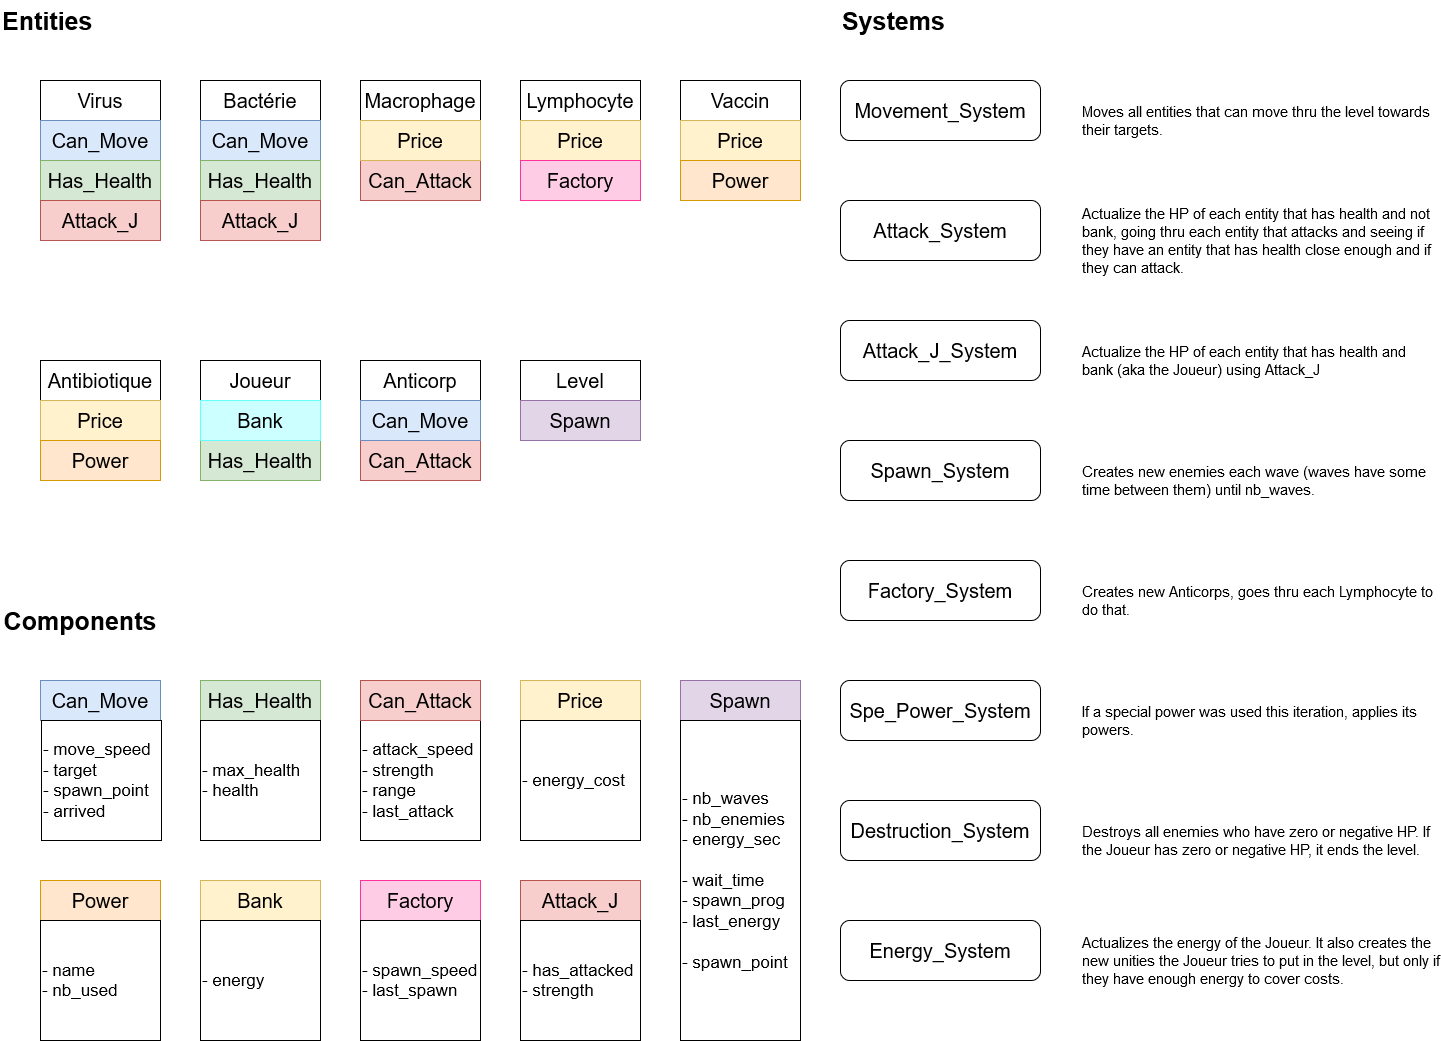

The diagram above was exported from draw.io. Its source (the exported page's mxGraphModel, read from the mxfile embedded in the PNG):
<mxGraphModel dx="2076" dy="1150" grid="1" gridSize="10" guides="1" tooltips="1" connect="1" arrows="1" fold="1" page="1" pageScale="1" pageWidth="827" pageHeight="1169" math="0" shadow="0">
  <root>
    <mxCell id="0" />
    <mxCell id="1" parent="0" />
    <mxCell id="giJbfaXBqf1r_9-0xiJY-1" value="&lt;div align=&quot;left&quot;&gt;&lt;font style=&quot;font-size: 25px&quot;&gt;&lt;b&gt;Entities&lt;/b&gt;&lt;/font&gt;&lt;/div&gt;" style="text;html=1;strokeColor=none;fillColor=none;align=left;verticalAlign=middle;whiteSpace=wrap;rounded=0;" parent="1" vertex="1">
      <mxGeometry width="160" height="40" as="geometry" />
    </mxCell>
    <mxCell id="giJbfaXBqf1r_9-0xiJY-2" value="&lt;font style=&quot;font-size: 20px&quot;&gt;Virus&lt;/font&gt;" style="rounded=0;whiteSpace=wrap;html=1;" parent="1" vertex="1">
      <mxGeometry x="40" y="80" width="120" height="40" as="geometry" />
    </mxCell>
    <mxCell id="giJbfaXBqf1r_9-0xiJY-3" value="&lt;font style=&quot;font-size: 20px&quot;&gt;Bactérie&lt;/font&gt;" style="rounded=0;whiteSpace=wrap;html=1;" parent="1" vertex="1">
      <mxGeometry x="200" y="80" width="120" height="40" as="geometry" />
    </mxCell>
    <mxCell id="giJbfaXBqf1r_9-0xiJY-4" value="&lt;font style=&quot;font-size: 20px&quot;&gt;Macrophage&lt;/font&gt;" style="rounded=0;whiteSpace=wrap;html=1;" parent="1" vertex="1">
      <mxGeometry x="360" y="80" width="120" height="40" as="geometry" />
    </mxCell>
    <mxCell id="giJbfaXBqf1r_9-0xiJY-18" value="&lt;font style=&quot;font-size: 20px&quot;&gt;Lymphocyte&lt;/font&gt;" style="rounded=0;whiteSpace=wrap;html=1;" parent="1" vertex="1">
      <mxGeometry x="520" y="80" width="120" height="40" as="geometry" />
    </mxCell>
    <mxCell id="giJbfaXBqf1r_9-0xiJY-19" value="&lt;font style=&quot;font-size: 20px&quot;&gt;Vaccin&lt;/font&gt;" style="rounded=0;whiteSpace=wrap;html=1;" parent="1" vertex="1">
      <mxGeometry x="680" y="80" width="120" height="40" as="geometry" />
    </mxCell>
    <mxCell id="giJbfaXBqf1r_9-0xiJY-20" value="&lt;font style=&quot;font-size: 20px&quot;&gt;Antibiotique&lt;/font&gt;" style="rounded=0;whiteSpace=wrap;html=1;" parent="1" vertex="1">
      <mxGeometry x="40" y="360" width="120" height="40" as="geometry" />
    </mxCell>
    <mxCell id="giJbfaXBqf1r_9-0xiJY-21" value="&lt;font style=&quot;font-size: 20px&quot;&gt;Joueur&lt;/font&gt;" style="rounded=0;whiteSpace=wrap;html=1;" parent="1" vertex="1">
      <mxGeometry x="200" y="360" width="120" height="40" as="geometry" />
    </mxCell>
    <mxCell id="giJbfaXBqf1r_9-0xiJY-22" value="&lt;font style=&quot;font-size: 25px&quot;&gt;&lt;b&gt;&lt;font style=&quot;font-size: 25px&quot;&gt;Components&lt;/font&gt;&lt;/b&gt;&lt;/font&gt;" style="text;html=1;strokeColor=none;fillColor=none;align=center;verticalAlign=middle;whiteSpace=wrap;rounded=0;" parent="1" vertex="1">
      <mxGeometry y="600" width="160" height="40" as="geometry" />
    </mxCell>
    <mxCell id="giJbfaXBqf1r_9-0xiJY-24" value="&lt;font style=&quot;font-size: 20px&quot;&gt;Can_Move&lt;/font&gt;" style="rounded=0;whiteSpace=wrap;html=1;fillColor=#dae8fc;strokeColor=#6c8ebf;" parent="1" vertex="1">
      <mxGeometry x="40" y="680" width="120" height="40" as="geometry" />
    </mxCell>
    <mxCell id="giJbfaXBqf1r_9-0xiJY-25" value="&lt;font style=&quot;font-size: 17px&quot;&gt;- move_speed&lt;/font&gt;&lt;br&gt;&lt;div style=&quot;font-size: 17px&quot; align=&quot;left&quot;&gt;&lt;font style=&quot;font-size: 17px&quot;&gt;- target&lt;/font&gt;&lt;/div&gt;&lt;div style=&quot;font-size: 17px&quot; align=&quot;left&quot;&gt;&lt;font style=&quot;font-size: 17px&quot;&gt;- spawn_point&lt;br&gt;&lt;/font&gt;&lt;/div&gt;&lt;div style=&quot;font-size: 17px&quot; align=&quot;left&quot;&gt;&lt;font style=&quot;font-size: 17px&quot;&gt;- arrived&lt;br&gt;&lt;/font&gt;&lt;/div&gt;" style="rounded=0;whiteSpace=wrap;html=1;align=left;" parent="1" vertex="1">
      <mxGeometry x="41" y="720" width="120" height="120" as="geometry" />
    </mxCell>
    <mxCell id="giJbfaXBqf1r_9-0xiJY-27" value="&lt;font style=&quot;font-size: 20px&quot;&gt;Can_Move&lt;/font&gt;" style="rounded=0;whiteSpace=wrap;html=1;fillColor=#dae8fc;strokeColor=#6c8ebf;" parent="1" vertex="1">
      <mxGeometry x="40" y="120" width="120" height="40" as="geometry" />
    </mxCell>
    <mxCell id="giJbfaXBqf1r_9-0xiJY-28" value="&lt;font style=&quot;font-size: 20px&quot;&gt;Can_Move&lt;/font&gt;" style="rounded=0;whiteSpace=wrap;html=1;fillColor=#dae8fc;strokeColor=#6c8ebf;" parent="1" vertex="1">
      <mxGeometry x="200" y="120" width="120" height="40" as="geometry" />
    </mxCell>
    <mxCell id="giJbfaXBqf1r_9-0xiJY-29" value="&lt;font style=&quot;font-size: 20px&quot;&gt;Has_Health&lt;/font&gt;" style="rounded=0;whiteSpace=wrap;html=1;fillColor=#d5e8d4;strokeColor=#82b366;" parent="1" vertex="1">
      <mxGeometry x="200" y="680" width="120" height="40" as="geometry" />
    </mxCell>
    <mxCell id="giJbfaXBqf1r_9-0xiJY-30" value="&lt;div&gt;&lt;font style=&quot;font-size: 17px&quot;&gt;- max_health&lt;/font&gt;&lt;/div&gt;&lt;div&gt;&lt;font style=&quot;font-size: 17px&quot;&gt;- health&lt;br&gt;&lt;/font&gt;&lt;/div&gt;" style="rounded=0;whiteSpace=wrap;html=1;align=left;" parent="1" vertex="1">
      <mxGeometry x="200" y="720" width="120" height="120" as="geometry" />
    </mxCell>
    <mxCell id="giJbfaXBqf1r_9-0xiJY-31" value="&lt;font style=&quot;font-size: 20px&quot;&gt;Has_Health&lt;/font&gt;" style="rounded=0;whiteSpace=wrap;html=1;fillColor=#d5e8d4;strokeColor=#82b366;" parent="1" vertex="1">
      <mxGeometry x="40" y="160" width="120" height="40" as="geometry" />
    </mxCell>
    <mxCell id="giJbfaXBqf1r_9-0xiJY-32" value="&lt;font style=&quot;font-size: 20px&quot;&gt;Has_Health&lt;/font&gt;" style="rounded=0;whiteSpace=wrap;html=1;fillColor=#d5e8d4;strokeColor=#82b366;" parent="1" vertex="1">
      <mxGeometry x="200" y="160" width="120" height="40" as="geometry" />
    </mxCell>
    <mxCell id="giJbfaXBqf1r_9-0xiJY-33" value="&lt;font style=&quot;font-size: 20px&quot;&gt;Has_Health&lt;/font&gt;" style="rounded=0;whiteSpace=wrap;html=1;fillColor=#d5e8d4;strokeColor=#82b366;" parent="1" vertex="1">
      <mxGeometry x="200" y="440" width="120" height="40" as="geometry" />
    </mxCell>
    <mxCell id="giJbfaXBqf1r_9-0xiJY-34" value="&lt;font style=&quot;font-size: 20px&quot;&gt;Can_Attack&lt;/font&gt;" style="rounded=0;whiteSpace=wrap;html=1;fillColor=#f8cecc;strokeColor=#b85450;" parent="1" vertex="1">
      <mxGeometry x="360" y="680" width="120" height="40" as="geometry" />
    </mxCell>
    <mxCell id="giJbfaXBqf1r_9-0xiJY-35" value="&lt;div&gt;&lt;font style=&quot;font-size: 17px&quot;&gt;- attack_speed&lt;/font&gt;&lt;/div&gt;&lt;div&gt;&lt;font style=&quot;font-size: 17px&quot;&gt;- strength&lt;br&gt;&lt;/font&gt;&lt;/div&gt;&lt;div&gt;&lt;font style=&quot;font-size: 17px&quot;&gt;- range&lt;/font&gt;&lt;/div&gt;&lt;div&gt;&lt;font style=&quot;font-size: 17px&quot;&gt;- last_attack&lt;br&gt;&lt;/font&gt;&lt;/div&gt;" style="rounded=0;whiteSpace=wrap;html=1;align=left;" parent="1" vertex="1">
      <mxGeometry x="360" y="720" width="120" height="120" as="geometry" />
    </mxCell>
    <mxCell id="giJbfaXBqf1r_9-0xiJY-36" value="&lt;font style=&quot;font-size: 20px&quot;&gt;Can_Attack&lt;/font&gt;" style="rounded=0;whiteSpace=wrap;html=1;fillColor=#f8cecc;strokeColor=#b85450;" parent="1" vertex="1">
      <mxGeometry x="360" y="160" width="120" height="40" as="geometry" />
    </mxCell>
    <mxCell id="giJbfaXBqf1r_9-0xiJY-38" value="&lt;font style=&quot;font-size: 20px&quot;&gt;Level&lt;/font&gt;" style="rounded=0;whiteSpace=wrap;html=1;" parent="1" vertex="1">
      <mxGeometry x="520" y="360" width="120" height="40" as="geometry" />
    </mxCell>
    <mxCell id="giJbfaXBqf1r_9-0xiJY-40" value="&lt;font style=&quot;font-size: 20px&quot;&gt;Can_Attack&lt;/font&gt;" style="rounded=0;whiteSpace=wrap;html=1;fillColor=#f8cecc;strokeColor=#b85450;" parent="1" vertex="1">
      <mxGeometry x="360" y="680" width="120" height="40" as="geometry" />
    </mxCell>
    <mxCell id="fk8l_R-sByJuuvagH3PN-14" value="" style="edgeStyle=orthogonalEdgeStyle;rounded=0;orthogonalLoop=1;jettySize=auto;html=1;fontSize=15;" parent="1" source="giJbfaXBqf1r_9-0xiJY-41" edge="1">
      <mxGeometry relative="1" as="geometry">
        <mxPoint x="580" y="800" as="targetPoint" />
      </mxGeometry>
    </mxCell>
    <mxCell id="giJbfaXBqf1r_9-0xiJY-41" value="&lt;font style=&quot;font-size: 20px&quot;&gt;Price&lt;/font&gt;" style="rounded=0;whiteSpace=wrap;html=1;fillColor=#fff2cc;strokeColor=#d6b656;" parent="1" vertex="1">
      <mxGeometry x="520" y="680" width="120" height="40" as="geometry" />
    </mxCell>
    <mxCell id="giJbfaXBqf1r_9-0xiJY-43" value="&lt;div&gt;&lt;font style=&quot;font-size: 17px&quot;&gt;- energy_cost&lt;/font&gt;&lt;/div&gt;" style="rounded=0;whiteSpace=wrap;html=1;align=left;" parent="1" vertex="1">
      <mxGeometry x="520" y="720" width="120" height="120" as="geometry" />
    </mxCell>
    <mxCell id="giJbfaXBqf1r_9-0xiJY-44" value="&lt;font style=&quot;font-size: 20px&quot;&gt;Price&lt;/font&gt;" style="rounded=0;whiteSpace=wrap;html=1;fillColor=#fff2cc;strokeColor=#d6b656;" parent="1" vertex="1">
      <mxGeometry x="360" y="120" width="120" height="40" as="geometry" />
    </mxCell>
    <mxCell id="giJbfaXBqf1r_9-0xiJY-45" value="&lt;font style=&quot;font-size: 20px&quot;&gt;Price&lt;/font&gt;" style="rounded=0;whiteSpace=wrap;html=1;fillColor=#fff2cc;strokeColor=#d6b656;" parent="1" vertex="1">
      <mxGeometry x="520" y="120" width="120" height="40" as="geometry" />
    </mxCell>
    <mxCell id="giJbfaXBqf1r_9-0xiJY-46" value="&lt;font style=&quot;font-size: 20px&quot;&gt;Price&lt;/font&gt;" style="rounded=0;whiteSpace=wrap;html=1;fillColor=#fff2cc;strokeColor=#d6b656;" parent="1" vertex="1">
      <mxGeometry x="680" y="120" width="120" height="40" as="geometry" />
    </mxCell>
    <mxCell id="giJbfaXBqf1r_9-0xiJY-48" value="&lt;font style=&quot;font-size: 20px&quot;&gt;Price&lt;/font&gt;" style="rounded=0;whiteSpace=wrap;html=1;fillColor=#fff2cc;strokeColor=#d6b656;" parent="1" vertex="1">
      <mxGeometry x="40" y="400" width="120" height="40" as="geometry" />
    </mxCell>
    <mxCell id="giJbfaXBqf1r_9-0xiJY-49" value="&lt;font style=&quot;font-size: 20px&quot;&gt;Anticorp&lt;/font&gt;" style="rounded=0;whiteSpace=wrap;html=1;" parent="1" vertex="1">
      <mxGeometry x="360" y="360" width="120" height="40" as="geometry" />
    </mxCell>
    <mxCell id="giJbfaXBqf1r_9-0xiJY-50" value="&lt;font style=&quot;font-size: 20px&quot;&gt;Can_Attack&lt;/font&gt;" style="rounded=0;whiteSpace=wrap;html=1;fillColor=#f8cecc;strokeColor=#b85450;" parent="1" vertex="1">
      <mxGeometry x="360" y="440" width="120" height="40" as="geometry" />
    </mxCell>
    <mxCell id="giJbfaXBqf1r_9-0xiJY-51" value="&lt;font style=&quot;font-size: 20px&quot;&gt;Can_Move&lt;/font&gt;" style="rounded=0;whiteSpace=wrap;html=1;fillColor=#dae8fc;strokeColor=#6c8ebf;" parent="1" vertex="1">
      <mxGeometry x="360" y="400" width="120" height="40" as="geometry" />
    </mxCell>
    <mxCell id="giJbfaXBqf1r_9-0xiJY-52" value="&lt;font style=&quot;font-size: 20px&quot;&gt;Spawn&lt;/font&gt;" style="rounded=0;whiteSpace=wrap;html=1;fillColor=#e1d5e7;strokeColor=#9673a6;" parent="1" vertex="1">
      <mxGeometry x="680" y="680" width="120" height="40" as="geometry" />
    </mxCell>
    <mxCell id="giJbfaXBqf1r_9-0xiJY-53" value="&lt;div&gt;&lt;font style=&quot;font-size: 17px&quot;&gt;- nb_waves&lt;/font&gt;&lt;/div&gt;&lt;div&gt;&lt;font style=&quot;font-size: 17px&quot;&gt;- nb_enemies&lt;/font&gt;&lt;/div&gt;&lt;div&gt;&lt;font style=&quot;font-size: 17px&quot;&gt;- energy_sec&lt;br&gt;&lt;/font&gt;&lt;/div&gt;&lt;div&gt;&lt;font style=&quot;font-size: 17px&quot;&gt;&lt;br&gt;&lt;/font&gt;&lt;/div&gt;&lt;div&gt;&lt;font style=&quot;font-size: 17px&quot;&gt;- wait_time&lt;/font&gt;&lt;/div&gt;&lt;div&gt;&lt;font style=&quot;font-size: 17px&quot;&gt;- spawn_prog&lt;br&gt;&lt;/font&gt;&lt;/div&gt;&lt;div&gt;&lt;font style=&quot;font-size: 17px&quot;&gt;- last_energy&lt;br&gt;&lt;/font&gt;&lt;/div&gt;&lt;div&gt;&lt;font style=&quot;font-size: 17px&quot;&gt;&lt;br&gt;&lt;/font&gt;&lt;/div&gt;&lt;div&gt;&lt;font style=&quot;font-size: 17px&quot;&gt;- spawn_point&lt;br&gt;&lt;/font&gt;&lt;/div&gt;" style="rounded=0;whiteSpace=wrap;html=1;align=left;" parent="1" vertex="1">
      <mxGeometry x="680" y="720" width="120" height="320" as="geometry" />
    </mxCell>
    <mxCell id="giJbfaXBqf1r_9-0xiJY-54" value="&lt;font style=&quot;font-size: 20px&quot;&gt;Spawn&lt;/font&gt;" style="rounded=0;whiteSpace=wrap;html=1;fillColor=#e1d5e7;strokeColor=#9673a6;" parent="1" vertex="1">
      <mxGeometry x="520" y="400" width="120" height="40" as="geometry" />
    </mxCell>
    <mxCell id="giJbfaXBqf1r_9-0xiJY-55" value="&lt;font style=&quot;font-size: 25px&quot;&gt;&lt;b&gt;Systems&lt;/b&gt;&lt;/font&gt;" style="text;html=1;strokeColor=none;fillColor=none;align=left;verticalAlign=middle;whiteSpace=wrap;rounded=0;" parent="1" vertex="1">
      <mxGeometry x="840" width="160" height="40" as="geometry" />
    </mxCell>
    <mxCell id="giJbfaXBqf1r_9-0xiJY-56" value="&lt;font style=&quot;font-size: 20px&quot;&gt;Movement_System&lt;/font&gt;" style="rounded=1;whiteSpace=wrap;html=1;" parent="1" vertex="1">
      <mxGeometry x="840" y="80" width="200" height="60" as="geometry" />
    </mxCell>
    <mxCell id="giJbfaXBqf1r_9-0xiJY-57" value="&lt;font style=&quot;font-size: 20px&quot;&gt;Attack_System&lt;/font&gt;" style="rounded=1;whiteSpace=wrap;html=1;" parent="1" vertex="1">
      <mxGeometry x="840" y="200" width="200" height="60" as="geometry" />
    </mxCell>
    <mxCell id="giJbfaXBqf1r_9-0xiJY-58" value="&lt;font style=&quot;font-size: 20px&quot;&gt;Spawn_System&lt;/font&gt;" style="rounded=1;whiteSpace=wrap;html=1;" parent="1" vertex="1">
      <mxGeometry x="840" y="440" width="200" height="60" as="geometry" />
    </mxCell>
    <mxCell id="giJbfaXBqf1r_9-0xiJY-59" value="&lt;font style=&quot;font-size: 20px&quot;&gt;Spe_Power_System&lt;/font&gt;" style="rounded=1;whiteSpace=wrap;html=1;" parent="1" vertex="1">
      <mxGeometry x="840" y="680" width="200" height="60" as="geometry" />
    </mxCell>
    <mxCell id="giJbfaXBqf1r_9-0xiJY-60" value="&lt;font style=&quot;font-size: 20px&quot;&gt;Power&lt;/font&gt;" style="rounded=0;whiteSpace=wrap;html=1;fillColor=#ffe6cc;strokeColor=#d79b00;" parent="1" vertex="1">
      <mxGeometry x="40" y="880" width="120" height="40" as="geometry" />
    </mxCell>
    <mxCell id="giJbfaXBqf1r_9-0xiJY-61" value="&lt;div&gt;&lt;font style=&quot;font-size: 17px&quot;&gt;- name&lt;br&gt;&lt;/font&gt;&lt;/div&gt;&lt;div&gt;&lt;font style=&quot;font-size: 17px&quot;&gt;- nb_used&lt;br&gt;&lt;/font&gt;&lt;/div&gt;" style="rounded=0;whiteSpace=wrap;html=1;align=left;" parent="1" vertex="1">
      <mxGeometry x="40" y="920" width="120" height="120" as="geometry" />
    </mxCell>
    <mxCell id="giJbfaXBqf1r_9-0xiJY-63" value="&lt;font style=&quot;font-size: 20px&quot;&gt;Power&lt;/font&gt;" style="rounded=0;whiteSpace=wrap;html=1;fillColor=#ffe6cc;strokeColor=#d79b00;" parent="1" vertex="1">
      <mxGeometry x="680" y="160" width="120" height="40" as="geometry" />
    </mxCell>
    <mxCell id="giJbfaXBqf1r_9-0xiJY-64" value="&lt;font style=&quot;font-size: 20px&quot;&gt;Power&lt;/font&gt;" style="rounded=0;whiteSpace=wrap;html=1;fillColor=#ffe6cc;strokeColor=#d79b00;" parent="1" vertex="1">
      <mxGeometry x="40" y="440" width="120" height="40" as="geometry" />
    </mxCell>
    <mxCell id="giJbfaXBqf1r_9-0xiJY-66" value="&lt;font style=&quot;font-size: 20px&quot;&gt;Destruction_System&lt;/font&gt;" style="rounded=1;whiteSpace=wrap;html=1;" parent="1" vertex="1">
      <mxGeometry x="840" y="800" width="200" height="60" as="geometry" />
    </mxCell>
    <mxCell id="giJbfaXBqf1r_9-0xiJY-67" value="&lt;font style=&quot;font-size: 20px&quot;&gt;Bank&lt;/font&gt;" style="rounded=0;whiteSpace=wrap;html=1;fillColor=#fff2cc;strokeColor=#d6b656;" parent="1" vertex="1">
      <mxGeometry x="200" y="880" width="120" height="40" as="geometry" />
    </mxCell>
    <mxCell id="giJbfaXBqf1r_9-0xiJY-68" value="&lt;div&gt;&lt;font style=&quot;font-size: 17px&quot;&gt;- energy&lt;/font&gt;&lt;/div&gt;" style="rounded=0;whiteSpace=wrap;html=1;align=left;" parent="1" vertex="1">
      <mxGeometry x="200" y="920" width="120" height="120" as="geometry" />
    </mxCell>
    <mxCell id="giJbfaXBqf1r_9-0xiJY-69" value="&lt;font style=&quot;font-size: 20px&quot;&gt;Bank&lt;/font&gt;" style="rounded=0;whiteSpace=wrap;html=1;fillColor=#CCFFFF;strokeColor=#66FFFF;" parent="1" vertex="1">
      <mxGeometry x="200" y="400" width="120" height="40" as="geometry" />
    </mxCell>
    <mxCell id="giJbfaXBqf1r_9-0xiJY-70" value="&lt;font style=&quot;font-size: 20px&quot;&gt;Energy_System&lt;/font&gt;" style="rounded=1;whiteSpace=wrap;html=1;" parent="1" vertex="1">
      <mxGeometry x="840" y="920" width="200" height="60" as="geometry" />
    </mxCell>
    <mxCell id="fk8l_R-sByJuuvagH3PN-1" value="&lt;font style=&quot;font-size: 20px&quot;&gt;Factory&lt;/font&gt;" style="rounded=0;whiteSpace=wrap;html=1;fillColor=#FFCCE6;strokeColor=#FF3399;" parent="1" vertex="1">
      <mxGeometry x="360" y="880" width="120" height="40" as="geometry" />
    </mxCell>
    <mxCell id="fk8l_R-sByJuuvagH3PN-2" value="&lt;div&gt;&lt;font style=&quot;font-size: 17px&quot;&gt;- spawn_speed&lt;br&gt;&lt;/font&gt;&lt;/div&gt;&lt;div&gt;&lt;font style=&quot;font-size: 17px&quot;&gt;- last_spawn&lt;br&gt;&lt;/font&gt;&lt;/div&gt;" style="rounded=0;whiteSpace=wrap;html=1;align=left;" parent="1" vertex="1">
      <mxGeometry x="360" y="920" width="120" height="120" as="geometry" />
    </mxCell>
    <mxCell id="fk8l_R-sByJuuvagH3PN-3" value="&lt;font style=&quot;font-size: 20px&quot;&gt;Factory&lt;/font&gt;" style="rounded=0;whiteSpace=wrap;html=1;fillColor=#FFCCE6;strokeColor=#FF3399;" parent="1" vertex="1">
      <mxGeometry x="520" y="160" width="120" height="40" as="geometry" />
    </mxCell>
    <mxCell id="fk8l_R-sByJuuvagH3PN-4" value="&lt;font style=&quot;font-size: 20px&quot;&gt;Factory_System&lt;/font&gt;" style="rounded=1;whiteSpace=wrap;html=1;" parent="1" vertex="1">
      <mxGeometry x="840" y="560" width="200" height="60" as="geometry" />
    </mxCell>
    <mxCell id="fk8l_R-sByJuuvagH3PN-5" value="Moves all entities that can move thru the level towards their targets." style="text;html=1;strokeColor=none;fillColor=none;align=left;verticalAlign=middle;whiteSpace=wrap;rounded=0;fontSize=15;" parent="1" vertex="1">
      <mxGeometry x="1080" y="80" width="360" height="80" as="geometry" />
    </mxCell>
    <mxCell id="fk8l_R-sByJuuvagH3PN-7" value="Actualize the HP of each entity that has health and not bank, going thru each entity that attacks and seeing if they have an entity that has health close enough and if they can attack. " style="text;html=1;strokeColor=none;fillColor=none;align=left;verticalAlign=middle;whiteSpace=wrap;rounded=0;fontSize=15;" parent="1" vertex="1">
      <mxGeometry x="1080" y="200" width="360" height="80" as="geometry" />
    </mxCell>
    <mxCell id="fk8l_R-sByJuuvagH3PN-8" value="Creates new enemies each wave (waves have some time between them) until nb_waves. " style="text;html=1;strokeColor=none;fillColor=none;align=left;verticalAlign=middle;whiteSpace=wrap;rounded=0;fontSize=15;" parent="1" vertex="1">
      <mxGeometry x="1080" y="440" width="360" height="80" as="geometry" />
    </mxCell>
    <mxCell id="fk8l_R-sByJuuvagH3PN-9" value="Creates new Anticorps, goes thru each Lymphocyte to do that.&amp;nbsp; &amp;nbsp; " style="text;html=1;strokeColor=none;fillColor=none;align=left;verticalAlign=middle;whiteSpace=wrap;rounded=0;fontSize=15;" parent="1" vertex="1">
      <mxGeometry x="1080" y="560" width="360" height="80" as="geometry" />
    </mxCell>
    <mxCell id="fk8l_R-sByJuuvagH3PN-10" value="If a special power was used this iteration, applies its powers." style="text;html=1;strokeColor=none;fillColor=none;align=left;verticalAlign=middle;whiteSpace=wrap;rounded=0;fontSize=15;" parent="1" vertex="1">
      <mxGeometry x="1080" y="680" width="360" height="80" as="geometry" />
    </mxCell>
    <mxCell id="fk8l_R-sByJuuvagH3PN-11" value="Destroys all enemies who have zero or negative HP. If the Joueur has zero or negative HP, it ends the level. " style="text;html=1;strokeColor=none;fillColor=none;align=left;verticalAlign=middle;whiteSpace=wrap;rounded=0;fontSize=15;" parent="1" vertex="1">
      <mxGeometry x="1080" y="800" width="360" height="80" as="geometry" />
    </mxCell>
    <mxCell id="fk8l_R-sByJuuvagH3PN-12" value="Actualizes the energy of the Joueur. It also creates the new unities the Joueur tries to put in the level, but only if they have enough energy to cover costs. " style="text;html=1;strokeColor=none;fillColor=none;align=left;verticalAlign=middle;whiteSpace=wrap;rounded=0;fontSize=15;" parent="1" vertex="1">
      <mxGeometry x="1080" y="920" width="360" height="80" as="geometry" />
    </mxCell>
    <mxCell id="fk8l_R-sByJuuvagH3PN-15" value="&lt;font style=&quot;font-size: 20px&quot;&gt;Attack_J&lt;/font&gt;" style="rounded=0;whiteSpace=wrap;html=1;fillColor=#f8cecc;strokeColor=#b85450;" parent="1" vertex="1">
      <mxGeometry x="520" y="880" width="120" height="40" as="geometry" />
    </mxCell>
    <mxCell id="fk8l_R-sByJuuvagH3PN-16" value="&lt;div&gt;&lt;font style=&quot;font-size: 17px&quot;&gt;- has_attacked&lt;/font&gt;&lt;/div&gt;&lt;div&gt;&lt;font style=&quot;font-size: 17px&quot;&gt;- strength&lt;br&gt;&lt;/font&gt;&lt;/div&gt;" style="rounded=0;whiteSpace=wrap;html=1;align=left;" parent="1" vertex="1">
      <mxGeometry x="520" y="920" width="120" height="120" as="geometry" />
    </mxCell>
    <mxCell id="fk8l_R-sByJuuvagH3PN-17" value="&lt;font style=&quot;font-size: 20px&quot;&gt;Attack_J&lt;/font&gt;" style="rounded=0;whiteSpace=wrap;html=1;fillColor=#f8cecc;strokeColor=#b85450;" parent="1" vertex="1">
      <mxGeometry x="40" y="200" width="120" height="40" as="geometry" />
    </mxCell>
    <mxCell id="fk8l_R-sByJuuvagH3PN-19" value="&lt;font style=&quot;font-size: 20px&quot;&gt;Attack_J_System&lt;/font&gt;" style="rounded=1;whiteSpace=wrap;html=1;" parent="1" vertex="1">
      <mxGeometry x="840" y="320" width="200" height="60" as="geometry" />
    </mxCell>
    <mxCell id="fk8l_R-sByJuuvagH3PN-20" value="&lt;font style=&quot;font-size: 20px&quot;&gt;Attack_J&lt;/font&gt;" style="rounded=0;whiteSpace=wrap;html=1;fillColor=#f8cecc;strokeColor=#b85450;" parent="1" vertex="1">
      <mxGeometry x="200" y="200" width="120" height="40" as="geometry" />
    </mxCell>
    <mxCell id="fk8l_R-sByJuuvagH3PN-21" value="Actualize the HP of each entity that has health and&amp;nbsp; bank (aka the Joueur) using Attack_J" style="text;html=1;strokeColor=none;fillColor=none;align=left;verticalAlign=middle;whiteSpace=wrap;rounded=0;fontSize=15;" parent="1" vertex="1">
      <mxGeometry x="1080" y="320" width="360" height="80" as="geometry" />
    </mxCell>
  </root>
</mxGraphModel>